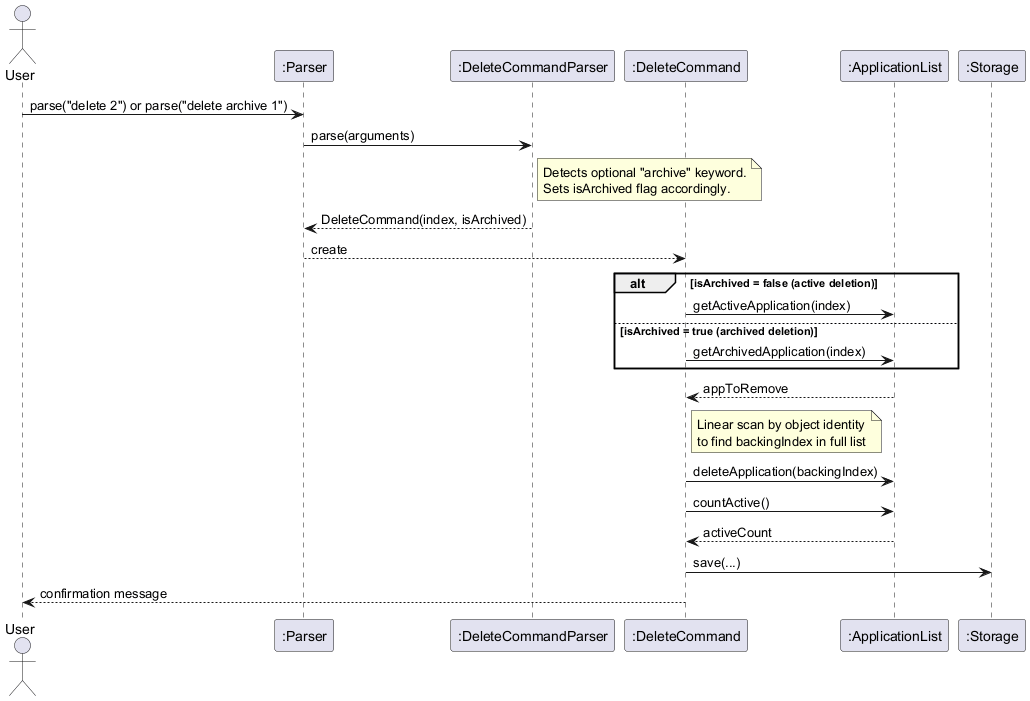

The diagram above was rendered by PlantUML. Its source (embedded in the PNG):
@startuml
actor User
participant ":Parser" as P
participant ":DeleteCommandParser" as DCP
participant ":DeleteCommand" as DC
participant ":ApplicationList" as AL
participant ":Storage" as S

User -> P : parse("delete 2") or parse("delete archive 1")
P -> DCP : parse(arguments)
note right of DCP
  Detects optional "archive" keyword.
  Sets isArchived flag accordingly.
end note
DCP --> P : DeleteCommand(index, isArchived)
P --> DC : create

alt isArchived = false (active deletion)
    DC -> AL : getActiveApplication(index)
else isArchived = true (archived deletion)
    DC -> AL : getArchivedApplication(index)
end
AL --> DC : appToRemove
note right of DC
  Linear scan by object identity
  to find backingIndex in full list
end note
DC -> AL : deleteApplication(backingIndex)
DC -> AL : countActive()
AL --> DC : activeCount
DC -> S : save(...)
DC --> User : confirmation message
@enduml